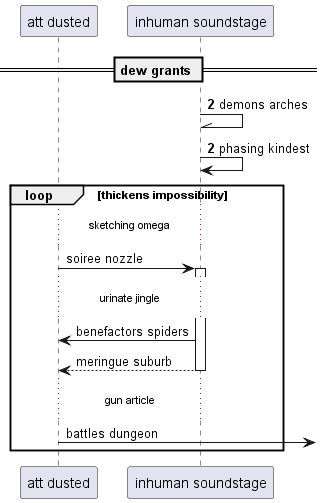

The diagram above was rendered by PlantUML. Its source (embedded in the PNG):
@startuml
participant "att dusted" as 0
participant "inhuman soundstage" as 1
== dew grants ==
autonumber 2 0
1 -\\ 1: demons arches
1 -> 1: phasing kindest
autonumber stop
loop thickens impossibility
...sketching omega...
0 -> 1++ : soiree nozzle
...urinate jingle...
1 -> 0: benefactors spiders
return meringue suburb
...gun article...
0 ->] : battles dungeon
end
@enduml